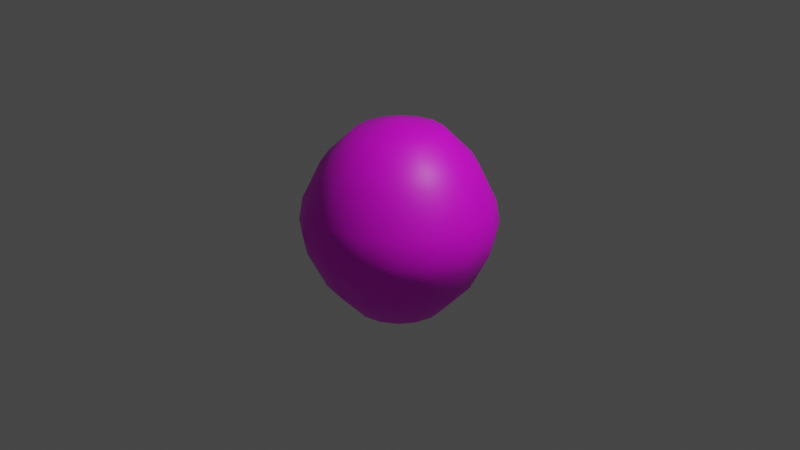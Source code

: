 # Source: Bobber.blend  (saved by Blender 3.2.14; exported with 4.5.12 LTS)
import bpy
from mathutils import Matrix  # noqa: F401  (used for matrix-valued properties, if any)

bpy.ops.wm.read_factory_settings(use_empty=True)
scene = bpy.context.scene
scene.name = 'Scene'

# ---- collections
col_collection = bpy.data.collections.new('Collection'); scene.collection.children.link(col_collection)

# ---- images (referenced by path relative to the original .blend; pixels are not part of the script)
import os
ASSET_DIR = os.environ.get("B2B_ASSET_DIR", "")  # directory of the original .blend (textures are referenced by path, not embedded)
HERE = os.path.dirname(os.path.abspath(__file__))  # packed textures are extracted next to this script under _unpacked/

def load_image(name, relpath, width, height, colorspace="sRGB"):
    """Load a texture the original file referenced (path relative to the .blend, or extracted next to this script)."""
    p = next((c for c in (os.path.join(HERE, relpath), os.path.join(ASSET_DIR, relpath)) if relpath and os.path.exists(c)), "")
    if p:
        img = bpy.data.images.load(p, check_existing=True)
        img.name = name
    else:  # same state as the original file: an image datablock whose file is absent (Cycles renders it pink)
        img = bpy.data.images.new(name, width, height)
        img.source = "FILE"
        img.filepath = "//" + (relpath or name)
    img.colorspace_settings.name = colorspace
    return img
img_bobberpattern = load_image('BobberPattern', '', 1024, 1024, 'sRGB')

# ---- materials (node trees are filled in below, after node groups)
mat_material_001 = bpy.data.materials.new('Material.001')
mat_material_001.use_transparent_shadow = False

# ---- material node trees
mat_material_001.use_nodes = True; mat_material_001.node_tree.nodes.clear()
_N = mat_material_001.node_tree.nodes; _L = mat_material_001.node_tree.links
n0 = _N.new('ShaderNodeBsdfPrincipled'); n0.name = 'Principled BSDF'; n0.location = (10, 300)
n0.distribution = 'GGX'
n0.subsurface_method = 'RANDOM_WALK_SKIN'
n0.inputs[3].default_value = 1.45
n0.inputs[27].default_value = (0.0, 0.0, 0.0, 1.0)
n0.inputs[28].default_value = 1.0
n1 = _N.new('ShaderNodeOutputMaterial'); n1.name = 'Material Output'; n1.location = (300, 300)
n2 = _N.new('ShaderNodeTexImage'); n2.name = 'Image Texture'; n2.location = (-353, 209)
n2.image = img_bobberpattern
_L.new(n0.outputs[0], n1.inputs[0])
_L.new(n2.outputs[0], n0.inputs[0])
n1.is_active_output = True

# ---- world
world_world = bpy.data.worlds.new('World'); scene.world = world_world
world_world.use_nodes = True; world_world.node_tree.nodes.clear()
_N = world_world.node_tree.nodes; _L = world_world.node_tree.links
n0 = _N.new('ShaderNodeOutputWorld'); n0.name = 'World Output'; n0.location = (300, 300)
n1 = _N.new('ShaderNodeBackground'); n1.name = 'Background'; n1.location = (10, 300)
n1.inputs[0].default_value = (0.05088, 0.05088, 0.05088, 1.0)
_L.new(n1.outputs[0], n0.inputs[0])
n0.is_active_output = True
world_world.color = (0.05088, 0.05088, 0.05088)
world_world.use_sun_shadow = False
world_world.sun_shadow_jitter_overblur = 0.0

# ---- cameras
cam_camera = bpy.data.cameras.new('Camera')
cam_camera.clip_end = 100.0
cam_camera.ortho_scale = 7.314

# ---- lights
light_light = bpy.data.lights.new('Light', 'POINT')
light_light.transmission_factor = 0.0
light_light.energy = 1000.0
light_light.shadow_soft_size = 0.1
light_light.shadow_maximum_resolution = 0.006
light_light.use_absolute_resolution = True

# ---- meshes
me_sphere = bpy.data.meshes.new('Sphere')
me_sphere.from_pydata([(-0.001565, 0.4603, 0.9481), (0.0, 0.9749, -0.2225), (0.0, 0.7818, -0.6235), (0.003804, 0.489, -0.9824), (0.1754, 0.4278, 0.9509), (0.2992, 0.7223, 0.6237), (0.3731, 0.9007, 0.2225), (0.3731, 0.9007, -0.2225), (0.2992, 0.7223, -0.6235), (0.189, 0.4467, -0.9767), (0.003206, -0.002539, -1.216), (0.327, 0.3295, 0.9533), (0.5529, 0.5529, 0.6243), (0.6894, 0.6894, 0.2225), (0.6894, 0.6894, -0.2225), (0.5528, 0.5528, -0.6235), (0.3422, 0.3376, -0.9707), (0.4296, 0.1799, 0.9551), (0.7224, 0.2992, 0.6248), (0.9007, 0.3731, 0.2225), (0.9007, 0.3731, -0.2225), (0.7223, 0.2992, -0.6235), (0.4416, 0.1798, -0.9651), (0.4664, 0.001695, 0.956), (0.7819, 1.296e-06, 0.625), (0.9749, -2.153e-07, 0.2225), (0.9749, -2.153e-07, -0.2225), (0.7818, -1.855e-07, -0.6235), (0.4737, -0.002433, -0.9607), (0.4314, -0.177, 0.9559), (0.7223, -0.2992, 0.6249), (0.9007, -0.3731, 0.2225), (0.9007, -0.3731, -0.2225), (0.7223, -0.2992, -0.6235), (0.4351, -0.1825, -0.9581), (0.3301, -0.3281, 0.9547), (0.5529, -0.5528, 0.6244), (0.6894, -0.6894, 0.2225), (0.6894, -0.6894, -0.2225), (0.5528, -0.5528, -0.6235), (0.332, -0.3345, -0.9573), (0.1787, -0.4279, 0.9526), (0.2992, -0.7223, 0.6238), (0.3731, -0.9007, 0.2225), (0.3731, -0.9007, -0.2225), (0.2992, -0.7223, -0.6235), (0.1792, -0.4368, -0.9585), (-0.001558, -0.0001333, 1.057), (0.001236, -0.4617, 0.95), (-3.647e-08, -0.7818, 0.6235), (-2.348e-07, -0.9749, 0.2225), (-2.348e-07, -0.9749, -0.2225), (-1.454e-07, -0.7818, -0.6235), (-0.001515, -0.4744, -0.9617), (-0.1748, -0.4252, 0.9472), (-0.2992, -0.7223, 0.6235), (-0.3731, -0.9007, 0.2225), (-0.3731, -0.9007, -0.2225), (-0.2992, -0.7223, -0.6235), (-0.1842, -0.4408, -0.9665), (-0.323, -0.3246, 0.9447), (-0.5528, -0.5528, 0.6235), (-0.6894, -0.6894, 0.2225), (-0.6894, -0.6894, -0.2225), (-0.5528, -0.5528, -0.6235), (-0.3419, -0.3397, -0.9725), (-0.4215, -0.1758, 0.9429), (-0.7223, -0.2992, 0.6235), (-0.9007, -0.3731, 0.2225), (-0.9007, -0.3731, -0.2225), (-0.7223, -0.2992, -0.6235), (-0.45, -0.1844, -0.9786), (-0.4561, -0.001168, 0.9421), (-0.7818, 1.424e-07, 0.6235), (-0.9749, 2.914e-07, 0.2225), (-0.9749, 2.914e-07, -0.2225), (-0.7818, 1.429e-07, -0.6235), (-0.4902, 0.00223, -0.984), (-0.422, 0.1735, 0.9423), (-0.7223, 0.2992, 0.6235), (-0.9007, 0.3731, 0.2225), (-0.9007, 0.3731, -0.2225), (-0.7223, 0.2992, -0.6235), (-0.4542, 0.1911, -0.9875), (-0.3241, 0.3223, 0.9435), (-0.5528, 0.5528, 0.6235), (-0.6894, 0.6894, 0.2225), (-0.6894, 0.6894, -0.2225), (-0.5528, 0.5528, -0.6235), (-0.3465, 0.3512, -0.9884), (-0.1768, 0.423, 0.9456), (-0.2992, 0.7223, 0.6235), (-0.3731, 0.9007, 0.2225), (-0.3731, 0.9007, -0.2225), (-0.2992, 0.7223, -0.6235), (-0.1849, 0.456, -0.9865), (3.036e-07, 0.7818, 0.6235), (5.401e-07, 0.9749, 0.2225), (0.3889, 0.9389, -0.01192), (0.7186, 0.7186, -0.01192), (0.9389, 0.3889, -0.01192), (1.016, -2.23e-07, -0.01192), (0.9389, -0.3889, -0.01192), (0.7186, -0.7186, -0.01192), (0.3889, -0.9389, -0.01192), (-2.485e-07, -1.016, -0.01192), (-0.3889, -0.9389, -0.01192), (-0.7186, -0.7186, -0.01192), (-0.9389, -0.3889, -0.01192), (-1.016, 3.051e-07, -0.01192), (-0.9389, 0.3889, -0.01192), (-0.7186, 0.7186, -0.01192), (-0.3889, 0.9389, -0.01192), (2.626e-07, 1.016, -0.01192)], [], [(96, 0, 4, 5), (10, 3, 9), (2, 1, 7, 8), (97, 96, 5, 6), (0, 47, 4), (3, 2, 8, 9), (113, 97, 6, 98), (9, 8, 15, 16), (98, 6, 13, 99), (5, 4, 11, 12), (10, 9, 16), (8, 7, 14, 15), (6, 5, 12, 13), (4, 47, 11), (12, 11, 17, 18), (10, 16, 22), (15, 14, 20, 21), (13, 12, 18, 19), (11, 47, 17), (16, 15, 21, 22), (99, 13, 19, 100), (10, 22, 28), (21, 20, 26, 27), (19, 18, 24, 25), (17, 47, 23), (22, 21, 27, 28), (100, 19, 25, 101), (18, 17, 23, 24), (27, 26, 32, 33), (25, 24, 30, 31), (23, 47, 29), (28, 27, 33, 34), (101, 25, 31, 102), (24, 23, 29, 30), (10, 28, 34), (29, 47, 35), (34, 33, 39, 40), (102, 31, 37, 103), (30, 29, 35, 36), (10, 34, 40), (33, 32, 38, 39), (31, 30, 36, 37), (40, 39, 45, 46), (103, 37, 43, 104), (36, 35, 41, 42), (10, 40, 46), (39, 38, 44, 45), (37, 36, 42, 43), (35, 47, 41), (104, 43, 50, 105), (42, 41, 48, 49), (10, 46, 53), (45, 44, 51, 52), (43, 42, 49, 50), (41, 47, 48), (46, 45, 52, 53), (10, 53, 59), (52, 51, 57, 58), (50, 49, 55, 56), (48, 47, 54), (53, 52, 58, 59), (105, 50, 56, 106), (49, 48, 54, 55), (10, 59, 65), (58, 57, 63, 64), (56, 55, 61, 62), (54, 47, 60), (59, 58, 64, 65), (106, 56, 62, 107), (55, 54, 60, 61), (62, 61, 67, 68), (60, 47, 66), (65, 64, 70, 71), (107, 62, 68, 108), (61, 60, 66, 67), (10, 65, 71), (64, 63, 69, 70), (71, 70, 76, 77), (108, 68, 74, 109), (67, 66, 72, 73), (10, 71, 77), (70, 69, 75, 76), (68, 67, 73, 74), (66, 47, 72), (77, 76, 82, 83), (109, 74, 80, 110), (73, 72, 78, 79), (10, 77, 83), (76, 75, 81, 82), (74, 73, 79, 80), (72, 47, 78), (79, 78, 84, 85), (10, 83, 89), (82, 81, 87, 88), (80, 79, 85, 86), (78, 47, 84), (83, 82, 88, 89), (110, 80, 86, 111), (10, 89, 95), (88, 87, 93, 94), (86, 85, 91, 92), (84, 47, 90), (89, 88, 94, 95), (111, 86, 92, 112), (85, 84, 90, 91), (94, 93, 1, 2), (92, 91, 96, 97), (90, 47, 0), (95, 94, 2, 3), (112, 92, 97, 113), (91, 90, 0, 96), (10, 95, 3), (93, 112, 113, 1), (87, 111, 112, 93), (81, 110, 111, 87), (75, 109, 110, 81), (69, 108, 109, 75), (63, 107, 108, 69), (57, 106, 107, 63), (51, 105, 106, 57), (44, 104, 105, 51), (38, 103, 104, 44), (32, 102, 103, 38), (26, 101, 102, 32), (20, 100, 101, 26), (14, 99, 100, 20), (7, 98, 99, 14), (1, 113, 98, 7)])
me_sphere.polygons.foreach_set('use_smooth', [True] * 128)
_uv = me_sphere.uv_layers.new(name='UVMap')
_uv.uv.foreach_set('vector', [0.546, 0.295, 0.5665, 0.1766, 0.6039, 0.1797, 0.6091, 0.3002, 0.2468, 0.5612, 0.2679, 0.6991, 0.2284, 0.6953, 0.2687, 0.82, 0.2593, 0.9289, 0.1811, 0.9213, 0.206, 0.814, 0.5226, 0.4027, 0.546, 0.295, 0.6091, 0.3002, 0.6012, 0.4092, 0.5665, 0.1766, 0.5772, 0.07025, 0.6039, 0.1797, 0.2679, 0.6991, 0.2687, 0.82, 0.206, 0.814, 0.2284, 0.6953, 0.5101, 0.4443, 0.5226, 0.4027, 0.6012, 0.4092, 0.5887, 0.4508, 0.2284, 0.6953, 0.206, 0.814, 0.1444, 0.7855, 0.1904, 0.6779, 0.169, 0.9586, 0.1556, 1.0, 0.07888, 0.9645, 0.0923, 0.923, 0.6091, 0.3002, 0.6039, 0.1797, 0.6367, 0.1691, 0.6639, 0.2821, 0.2468, 0.5612, 0.2284, 0.6953, 0.1904, 0.6779, 0.206, 0.814, 0.1811, 0.9213, 0.1044, 0.8858, 0.1444, 0.7855, 0.6012, 0.4092, 0.6091, 0.3002, 0.6639, 0.2821, 0.6695, 0.3867, 0.6039, 0.1797, 0.5772, 0.07025, 0.6367, 0.1691, 1.0, 0.2309, 0.9888, 0.3513, 0.959, 0.3543, 0.9492, 0.236, 0.2468, 0.5612, 0.1904, 0.6779, 0.1595, 0.6497, 0.1444, 0.7855, 0.1044, 0.8858, 0.04077, 0.8276, 0.09343, 0.7389, 0.9883, 0.1158, 1.0, 0.2309, 0.9492, 0.236, 0.9249, 0.122, 0.6367, 0.1691, 0.5772, 0.07025, 0.6598, 0.1461, 0.1904, 0.6779, 0.1444, 0.7855, 0.09343, 0.7389, 0.1595, 0.6497, 0.0923, 0.923, 0.07888, 0.9645, 0.01528, 0.9063, 0.02871, 0.8649, 0.2468, 0.5612, 0.1595, 0.6497, 0.1402, 0.6153, 0.09343, 0.7389, 0.04077, 0.8276, 0.0, 0.7557, 0.06074, 0.6812, 0.9249, 0.122, 0.9492, 0.236, 0.8905, 0.2597, 0.8517, 0.1515, 0.6598, 0.1461, 0.5772, 0.07025, 0.6695, 0.1144, 0.1595, 0.6497, 0.09343, 0.7389, 0.06074, 0.6812, 0.1402, 0.6153, 0.9033, 0.07322, 0.9249, 0.122, 0.8517, 0.1515, 0.83, 0.1027, 0.9492, 0.236, 0.959, 0.3543, 0.9241, 0.3684, 0.8905, 0.2597, 0.7751, 0.0, 0.8106, 0.05891, 0.7386, 0.1072, 0.7174, 0.03875, 0.8517, 0.1515, 0.8905, 0.2597, 0.8328, 0.2984, 0.7797, 0.1998, 0.9241, 0.3684, 0.9371, 0.4489, 0.8896, 0.3914, 0.1402, 0.6153, 0.06074, 0.6812, 0.05132, 0.6213, 0.1349, 0.5796, 0.83, 0.1027, 0.8517, 0.1515, 0.7797, 0.1998, 0.758, 0.151, 0.8905, 0.2597, 0.9241, 0.3684, 0.8896, 0.3914, 0.8328, 0.2984, 0.2468, 0.5612, 0.1402, 0.6153, 0.1349, 0.5796, 0.8896, 0.3914, 0.9371, 0.4489, 0.861, 0.4198, 0.1349, 0.5796, 0.05132, 0.6213, 0.06663, 0.5682, 0.1443, 0.5479, 0.758, 0.151, 0.7797, 0.1998, 0.7199, 0.2596, 0.6983, 0.2108, 0.8328, 0.2984, 0.8896, 0.3914, 0.861, 0.4198, 0.7848, 0.3462, 0.2468, 0.5612, 0.1349, 0.5796, 0.1443, 0.5479, 0.7174, 0.03875, 0.7386, 0.1072, 0.6788, 0.167, 0.6695, 0.08669, 0.7797, 0.1998, 0.8328, 0.2984, 0.7848, 0.3462, 0.7199, 0.2596, 0.1155, 0.0, 0.2035, 0.02914, 0.1664, 0.06361, 0.09298, 0.02049, 0.3106, 0.1328, 0.3411, 0.1823, 0.2948, 0.2253, 0.2643, 0.1757, 0.7848, 0.3462, 0.861, 0.4198, 0.8426, 0.4489, 0.7539, 0.396, 0.2468, 0.5612, 0.1443, 0.5479, 0.1671, 0.5247, 0.2035, 0.02914, 0.2832, 0.08825, 0.237, 0.1312, 0.1664, 0.06361, 0.7199, 0.2596, 0.7848, 0.3462, 0.7539, 0.396, 0.6815, 0.3217, 0.861, 0.4198, 0.9371, 0.4489, 0.8426, 0.4489, 0.2643, 0.1757, 0.2948, 0.2253, 0.2344, 0.2815, 0.2039, 0.2319, 0.3286, 0.3273, 0.3411, 0.4249, 0.312, 0.451, 0.28, 0.3722, 0.01519, 0.007097, 0.09298, 0.02049, 0.06334, 0.04697, 0.1664, 0.06361, 0.237, 0.1312, 0.1765, 0.1874, 0.1179, 0.1086, 0.2948, 0.2253, 0.3286, 0.3273, 0.28, 0.3722, 0.2344, 0.2815, 0.6139, 0.01799, 0.5772, 0.07025, 0.5771, 0.002304, 0.09298, 0.02049, 0.1664, 0.06361, 0.1179, 0.1086, 0.06334, 0.04697, 0.01519, 0.007097, 0.06334, 0.04697, 0.03077, 0.07562, 0.1179, 0.1086, 0.1765, 0.1874, 0.1111, 0.2482, 0.06542, 0.1574, 0.2344, 0.2815, 0.28, 0.3722, 0.2276, 0.421, 0.1689, 0.3422, 0.5771, 0.002304, 0.5772, 0.07025, 0.5398, 0.0, 0.06334, 0.04697, 0.1179, 0.1086, 0.06542, 0.1574, 0.03077, 0.07562, 0.2039, 0.2319, 0.2344, 0.2815, 0.1689, 0.3422, 0.1385, 0.2927, 0.28, 0.3722, 0.312, 0.451, 0.2807, 0.4792, 0.2276, 0.421, 0.6309, 0.9666, 0.5149, 0.9666, 0.5205, 0.942, 0.06542, 0.1574, 0.1111, 0.2482, 0.05063, 0.3043, 0.01694, 0.2024, 0.1689, 0.3422, 0.2276, 0.421, 0.1791, 0.466, 0.1085, 0.3984, 0.5398, 0.0, 0.5772, 0.07025, 0.5077, 0.01125, 0.03077, 0.07562, 0.06542, 0.1574, 0.01694, 0.2024, 0.0, 0.1022, 0.1385, 0.2927, 0.1689, 0.3422, 0.1085, 0.3984, 0.07801, 0.3488, 0.2276, 0.421, 0.2807, 0.4792, 0.252, 0.505, 0.1791, 0.466, 0.1085, 0.3984, 0.1791, 0.466, 0.142, 0.5005, 0.06222, 0.4414, 0.5077, 0.01125, 0.5772, 0.07025, 0.4854, 0.03423, 0.5205, 0.942, 0.4322, 0.8863, 0.4629, 0.837, 0.5395, 0.9128, 0.07801, 0.3488, 0.1085, 0.3984, 0.06222, 0.4414, 0.03174, 0.3918, 0.1791, 0.466, 0.252, 0.505, 0.2301, 0.5247, 0.142, 0.5005, 0.6309, 0.9666, 0.5205, 0.942, 0.5395, 0.9128, 0.4322, 0.8863, 0.3583, 0.8136, 0.3965, 0.7521, 0.4629, 0.837, 0.5395, 0.9128, 0.4629, 0.837, 0.5104, 0.7885, 0.5694, 0.8835, 0.3759, 0.7082, 0.353, 0.6593, 0.4122, 0.5988, 0.4351, 0.6477, 0.4069, 0.05109, 0.4854, 0.03423, 0.4763, 0.06545, 0.3913, 0.1043, 0.6309, 0.9666, 0.5395, 0.9128, 0.5694, 0.8835, 0.4629, 0.837, 0.3965, 0.7521, 0.4557, 0.6916, 0.5104, 0.7885, 0.353, 0.6593, 0.3411, 0.577, 0.3886, 0.5285, 0.4122, 0.5988, 0.4854, 0.03423, 0.5772, 0.07025, 0.4763, 0.06545, 0.5694, 0.8835, 0.5104, 0.7885, 0.5674, 0.7483, 0.6056, 0.8587, 0.4351, 0.6477, 0.4122, 0.5988, 0.4833, 0.5486, 0.5063, 0.5975, 0.3913, 0.1043, 0.4763, 0.06545, 0.4815, 0.1003, 0.4005, 0.1641, 0.6309, 0.9666, 0.5694, 0.8835, 0.6056, 0.8587, 0.5104, 0.7885, 0.4557, 0.6916, 0.5268, 0.6414, 0.5674, 0.7483, 0.4122, 0.5988, 0.3886, 0.5285, 0.4456, 0.4882, 0.4833, 0.5486, 0.4763, 0.06545, 0.5772, 0.07025, 0.4815, 0.1003, 0.4005, 0.1641, 0.4815, 0.1003, 0.5004, 0.1335, 0.4332, 0.2213, 0.6309, 0.9666, 0.6056, 0.8587, 0.6423, 0.8425, 0.5674, 0.7483, 0.5268, 0.6414, 0.599, 0.6091, 0.6253, 0.7223, 0.3411, 0.2394, 0.4005, 0.1641, 0.4332, 0.2213, 0.3818, 0.3108, 0.4815, 0.1003, 0.5772, 0.07025, 0.5004, 0.1335, 0.6056, 0.8587, 0.5674, 0.7483, 0.6253, 0.7223, 0.6423, 0.8425, 0.5063, 0.5975, 0.4833, 0.5486, 0.5556, 0.5163, 0.5785, 0.5651, 0.2468, 0.5612, 0.3271, 0.6644, 0.3027, 0.6883, 0.6253, 0.7223, 0.599, 0.6091, 0.6614, 0.5995, 0.6753, 0.7146, 0.3818, 0.3108, 0.4332, 0.2213, 0.4843, 0.2673, 0.4455, 0.3681, 0.5004, 0.1335, 0.5772, 0.07025, 0.5302, 0.1603, 0.6423, 0.8425, 0.6253, 0.7223, 0.6753, 0.7146, 0.6734, 0.8377, 0.3693, 0.3524, 0.3818, 0.3108, 0.4455, 0.3681, 0.433, 0.4097, 0.4332, 0.2213, 0.5004, 0.1335, 0.5302, 0.1603, 0.4843, 0.2673, 0.323, 0.8027, 0.3271, 0.9072, 0.2593, 0.9289, 0.2687, 0.82, 0.4455, 0.3681, 0.4843, 0.2673, 0.546, 0.295, 0.5226, 0.4027, 0.5302, 0.1603, 0.5772, 0.07025, 0.5665, 0.1766, 0.3027, 0.6883, 0.323, 0.8027, 0.2687, 0.82, 0.2679, 0.6991, 0.433, 0.4097, 0.4455, 0.3681, 0.5226, 0.4027, 0.5101, 0.4443, 0.4843, 0.2673, 0.5302, 0.1603, 0.5665, 0.1766, 0.546, 0.295, 0.2468, 0.5612, 0.3027, 0.6883, 0.2679, 0.6991, 0.4218, 0.4471, 0.433, 0.4097, 0.5101, 0.4443, 0.4988, 0.4817, 0.3581, 0.3898, 0.3693, 0.3524, 0.433, 0.4097, 0.4218, 0.4471, 0.5268, 0.6414, 0.5063, 0.5975, 0.5785, 0.5651, 0.599, 0.6091, 0.4557, 0.6916, 0.4351, 0.6477, 0.5063, 0.5975, 0.5268, 0.6414, 0.3965, 0.7521, 0.3759, 0.7082, 0.4351, 0.6477, 0.4557, 0.6916, 0.05063, 0.3043, 0.07801, 0.3488, 0.03174, 0.3918, 0.004358, 0.3473, 0.1111, 0.2482, 0.1385, 0.2927, 0.07801, 0.3488, 0.05063, 0.3043, 0.1765, 0.1874, 0.2039, 0.2319, 0.1385, 0.2927, 0.1111, 0.2482, 0.237, 0.1312, 0.2643, 0.1757, 0.2039, 0.2319, 0.1765, 0.1874, 0.2832, 0.08825, 0.3106, 0.1328, 0.2643, 0.1757, 0.237, 0.1312, 0.7386, 0.1072, 0.758, 0.151, 0.6983, 0.2108, 0.6788, 0.167, 0.8106, 0.05891, 0.83, 0.1027, 0.758, 0.151, 0.7386, 0.1072, 0.8838, 0.02942, 0.9033, 0.07322, 0.83, 0.1027, 0.8106, 0.05891, 0.1044, 0.8858, 0.0923, 0.923, 0.02871, 0.8649, 0.04077, 0.8276, 0.1811, 0.9213, 0.169, 0.9586, 0.0923, 0.923, 0.1044, 0.8858, 0.4988, 0.4817, 0.5101, 0.4443, 0.5887, 0.4508, 0.5775, 0.4882])
_ca = me_sphere.color_attributes.new('Col', 'BYTE_COLOR', 'CORNER')
_ca.data.foreach_set('color', [1.0, 1.0, 1.0, 1.0, 1.0, 1.0, 1.0, 1.0, 1.0, 1.0, 1.0, 1.0, 1.0, 1.0, 1.0, 1.0, 1.0, 1.0, 1.0, 1.0, 1.0, 1.0, 1.0, 1.0, 1.0, 1.0, 1.0, 1.0, 1.0, 1.0, 1.0, 1.0, 1.0, 1.0, 1.0, 1.0, 1.0, 1.0, 1.0, 1.0, 1.0, 1.0, 1.0, 1.0, 1.0, 1.0, 1.0, 1.0, 1.0, 1.0, 1.0, 1.0, 1.0, 1.0, 1.0, 1.0, 1.0, 1.0, 1.0, 1.0, 1.0, 1.0, 1.0, 1.0, 1.0, 1.0, 1.0, 1.0, 1.0, 1.0, 1.0, 1.0, 1.0, 1.0, 1.0, 1.0, 1.0, 1.0, 1.0, 1.0, 1.0, 1.0, 1.0, 1.0, 1.0, 1.0, 1.0, 1.0, 1.0, 1.0, 1.0, 1.0, 1.0, 1.0, 1.0, 1.0, 1.0, 1.0, 1.0, 1.0, 1.0, 1.0, 1.0, 1.0, 1.0, 1.0, 1.0, 1.0, 1.0, 1.0, 1.0, 1.0, 1.0, 1.0, 1.0, 1.0, 1.0, 1.0, 1.0, 1.0, 1.0, 1.0, 1.0, 1.0, 1.0, 1.0, 1.0, 1.0, 1.0, 1.0, 1.0, 1.0, 1.0, 1.0, 1.0, 1.0, 1.0, 1.0, 1.0, 1.0, 1.0, 1.0, 1.0, 1.0, 1.0, 1.0, 1.0, 1.0, 1.0, 1.0, 1.0, 1.0, 1.0, 1.0, 1.0, 1.0, 1.0, 1.0, 1.0, 1.0, 1.0, 1.0, 1.0, 1.0, 1.0, 1.0, 1.0, 1.0, 1.0, 1.0, 1.0, 1.0, 1.0, 1.0, 1.0, 1.0, 1.0, 1.0, 1.0, 1.0, 1.0, 1.0, 1.0, 1.0, 1.0, 1.0, 1.0, 1.0, 1.0, 1.0, 1.0, 1.0, 1.0, 1.0, 1.0, 1.0, 1.0, 1.0, 1.0, 1.0, 1.0, 1.0, 1.0, 1.0, 1.0, 1.0, 1.0, 1.0, 1.0, 1.0, 1.0, 1.0, 1.0, 1.0, 1.0, 1.0, 1.0, 1.0, 1.0, 1.0, 1.0, 1.0, 1.0, 1.0, 1.0, 1.0, 1.0, 1.0, 1.0, 1.0, 1.0, 1.0, 1.0, 1.0, 1.0, 1.0, 1.0, 1.0, 1.0, 1.0, 1.0, 1.0, 1.0, 1.0, 1.0, 1.0, 1.0, 1.0, 1.0, 1.0, 1.0, 1.0, 1.0, 1.0, 1.0, 1.0, 1.0, 1.0, 1.0, 1.0, 1.0, 1.0, 1.0, 1.0, 1.0, 1.0, 1.0, 1.0, 1.0, 1.0, 1.0, 1.0, 1.0, 1.0, 1.0, 1.0, 1.0, 1.0, 1.0, 1.0, 1.0, 1.0, 1.0, 1.0, 1.0, 1.0, 1.0, 1.0, 1.0, 1.0, 1.0, 1.0, 1.0, 1.0, 1.0, 1.0, 1.0, 1.0, 1.0, 1.0, 1.0, 1.0, 1.0, 1.0, 1.0, 1.0, 1.0, 1.0, 1.0, 1.0, 1.0, 1.0, 1.0, 1.0, 1.0, 1.0, 1.0, 1.0, 1.0, 1.0, 1.0, 1.0, 1.0, 1.0, 1.0, 1.0, 1.0, 1.0, 1.0, 1.0, 1.0, 1.0, 1.0, 1.0, 1.0, 1.0, 1.0, 1.0, 1.0, 1.0, 1.0, 1.0, 1.0, 1.0, 1.0, 1.0, 1.0, 1.0, 1.0, 1.0, 1.0, 1.0, 1.0, 1.0, 1.0, 1.0, 1.0, 1.0, 1.0, 1.0, 1.0, 1.0, 1.0, 1.0, 1.0, 1.0, 1.0, 1.0, 1.0, 1.0, 1.0, 1.0, 1.0, 1.0, 1.0, 1.0, 1.0, 1.0, 1.0, 1.0, 1.0, 1.0, 1.0, 1.0, 1.0, 1.0, 1.0, 1.0, 1.0, 1.0, 1.0, 1.0, 1.0, 1.0, 1.0, 1.0, 1.0, 1.0, 1.0, 1.0, 1.0, 1.0, 1.0, 1.0, 1.0, 1.0, 1.0, 1.0, 1.0, 1.0, 1.0, 1.0, 1.0, 1.0, 1.0, 1.0, 1.0, 1.0, 1.0, 1.0, 1.0, 1.0, 1.0, 1.0, 1.0, 1.0, 1.0, 1.0, 1.0, 1.0, 1.0, 1.0, 1.0, 1.0, 1.0, 1.0, 1.0, 1.0, 1.0, 1.0, 1.0, 1.0, 1.0, 1.0, 1.0, 1.0, 1.0, 1.0, 1.0, 1.0, 1.0, 1.0, 1.0, 1.0, 1.0, 1.0, 1.0, 1.0, 1.0, 1.0, 1.0, 1.0, 1.0, 1.0, 1.0, 1.0, 1.0, 1.0, 1.0, 1.0, 1.0, 1.0, 1.0, 1.0, 1.0, 1.0, 1.0, 1.0, 1.0, 1.0, 1.0, 1.0, 1.0, 1.0, 1.0, 1.0, 1.0, 1.0, 1.0, 1.0, 1.0, 1.0, 1.0, 1.0, 1.0, 1.0, 1.0, 1.0, 1.0, 1.0, 1.0, 1.0, 1.0, 1.0, 1.0, 1.0, 1.0, 1.0, 1.0, 1.0, 1.0, 1.0, 1.0, 1.0, 1.0, 1.0, 1.0, 1.0, 1.0, 1.0, 1.0, 1.0, 1.0, 1.0, 1.0, 1.0, 1.0, 1.0, 1.0, 1.0, 1.0, 1.0, 1.0, 1.0, 1.0, 1.0, 1.0, 1.0, 1.0, 1.0, 1.0, 1.0, 1.0, 1.0, 1.0, 1.0, 1.0, 1.0, 1.0, 1.0, 1.0, 1.0, 1.0, 1.0, 1.0, 1.0, 1.0, 1.0, 1.0, 1.0, 1.0, 1.0, 1.0, 1.0, 1.0, 1.0, 1.0, 1.0, 1.0, 1.0, 1.0, 1.0, 1.0, 1.0, 1.0, 1.0, 1.0, 1.0, 1.0, 1.0, 1.0, 1.0, 1.0, 1.0, 1.0, 1.0, 1.0, 1.0, 1.0, 1.0, 1.0, 1.0, 1.0, 1.0, 1.0, 1.0, 1.0, 1.0, 1.0, 1.0, 1.0, 1.0, 1.0, 1.0, 1.0, 1.0, 1.0, 1.0, 1.0, 1.0, 1.0, 1.0, 1.0, 1.0, 1.0, 1.0, 1.0, 1.0, 1.0, 1.0, 1.0, 1.0, 1.0, 1.0, 1.0, 1.0, 1.0, 1.0, 1.0, 1.0, 1.0, 1.0, 1.0, 1.0, 1.0, 1.0, 1.0, 1.0, 1.0, 1.0, 1.0, 1.0, 1.0, 1.0, 1.0, 1.0, 1.0, 1.0, 1.0, 1.0, 1.0, 1.0, 1.0, 1.0, 1.0, 1.0, 1.0, 1.0, 1.0, 1.0, 1.0, 1.0, 1.0, 1.0, 1.0, 1.0, 1.0, 1.0, 1.0, 1.0, 1.0, 1.0, 1.0, 1.0, 1.0, 1.0, 1.0, 1.0, 1.0, 1.0, 1.0, 1.0, 1.0, 1.0, 1.0, 1.0, 1.0, 1.0, 1.0, 1.0, 1.0, 1.0, 1.0, 1.0, 1.0, 1.0, 1.0, 1.0, 1.0, 1.0, 1.0, 1.0, 1.0, 1.0, 1.0, 1.0, 1.0, 1.0, 1.0, 1.0, 1.0, 1.0, 1.0, 1.0, 1.0, 1.0, 1.0, 1.0, 1.0, 1.0, 1.0, 1.0, 1.0, 1.0, 1.0, 1.0, 1.0, 1.0, 1.0, 1.0, 1.0, 1.0, 1.0, 1.0, 1.0, 1.0, 1.0, 1.0, 1.0, 1.0, 1.0, 1.0, 1.0, 1.0, 1.0, 1.0, 1.0, 1.0, 1.0, 1.0, 1.0, 1.0, 1.0, 1.0, 1.0, 1.0, 1.0, 1.0, 1.0, 1.0, 1.0, 1.0, 1.0, 1.0, 1.0, 1.0, 1.0, 1.0, 1.0, 1.0, 1.0, 1.0, 1.0, 1.0, 1.0, 1.0, 1.0, 1.0, 1.0, 1.0, 1.0, 1.0, 1.0, 1.0, 1.0, 1.0, 1.0, 1.0, 1.0, 1.0, 1.0, 1.0, 1.0, 1.0, 1.0, 1.0, 1.0, 1.0, 1.0, 1.0, 1.0, 1.0, 1.0, 1.0, 1.0, 1.0, 1.0, 1.0, 1.0, 1.0, 1.0, 1.0, 1.0, 1.0, 1.0, 1.0, 1.0, 1.0, 1.0, 1.0, 1.0, 1.0, 1.0, 1.0, 1.0, 1.0, 1.0, 1.0, 1.0, 1.0, 1.0, 1.0, 1.0, 1.0, 1.0, 1.0, 1.0, 1.0, 1.0, 1.0, 1.0, 1.0, 1.0, 1.0, 1.0, 1.0, 1.0, 1.0, 1.0, 1.0, 1.0, 1.0, 1.0, 1.0, 1.0, 1.0, 1.0, 1.0, 1.0, 1.0, 1.0, 1.0, 1.0, 1.0, 1.0, 1.0, 1.0, 1.0, 1.0, 1.0, 1.0, 1.0, 1.0, 1.0, 1.0, 1.0, 1.0, 1.0, 1.0, 1.0, 1.0, 1.0, 1.0, 1.0, 1.0, 1.0, 1.0, 1.0, 1.0, 1.0, 1.0, 1.0, 1.0, 1.0, 1.0, 1.0, 1.0, 1.0, 1.0, 1.0, 1.0, 1.0, 1.0, 1.0, 1.0, 1.0, 1.0, 1.0, 1.0, 1.0, 1.0, 1.0, 1.0, 1.0, 1.0, 1.0, 1.0, 1.0, 1.0, 1.0, 1.0, 1.0, 1.0, 1.0, 1.0, 1.0, 1.0, 1.0, 1.0, 1.0, 1.0, 1.0, 1.0, 1.0, 1.0, 1.0, 1.0, 1.0, 1.0, 1.0, 1.0, 1.0, 1.0, 1.0, 1.0, 1.0, 1.0, 1.0, 1.0, 1.0, 1.0, 1.0, 1.0, 1.0, 1.0, 1.0, 1.0, 1.0, 1.0, 1.0, 1.0, 1.0, 1.0, 1.0, 1.0, 1.0, 1.0, 1.0, 1.0, 1.0, 1.0, 1.0, 1.0, 1.0, 1.0, 1.0, 1.0, 1.0, 1.0, 1.0, 1.0, 1.0, 1.0, 1.0, 1.0, 1.0, 1.0, 1.0, 1.0, 1.0, 1.0, 1.0, 1.0, 1.0, 1.0, 1.0, 1.0, 1.0, 1.0, 1.0, 1.0, 1.0, 1.0, 1.0, 1.0, 1.0, 1.0, 1.0, 1.0, 1.0, 1.0, 1.0, 1.0, 1.0, 1.0, 1.0, 1.0, 1.0, 1.0, 1.0, 1.0, 1.0, 1.0, 1.0, 1.0, 1.0, 1.0, 1.0, 1.0, 1.0, 1.0, 1.0, 1.0, 1.0, 1.0, 1.0, 1.0, 1.0, 1.0, 1.0, 1.0, 1.0, 1.0, 1.0, 1.0, 1.0, 1.0, 1.0, 1.0, 1.0, 1.0, 1.0, 1.0, 1.0, 1.0, 1.0, 1.0, 1.0, 1.0, 1.0, 1.0, 1.0, 1.0, 1.0, 1.0, 1.0, 1.0, 1.0, 1.0, 1.0, 1.0, 1.0, 1.0, 1.0, 1.0, 1.0, 1.0, 1.0, 1.0, 1.0, 1.0, 1.0, 1.0, 1.0, 1.0, 1.0, 1.0, 1.0, 1.0, 1.0, 1.0, 1.0, 1.0, 1.0, 1.0, 1.0, 1.0, 1.0, 1.0, 1.0, 1.0, 1.0, 1.0, 1.0, 1.0, 1.0, 1.0, 1.0, 1.0, 1.0, 1.0, 1.0, 1.0, 1.0, 1.0, 1.0, 1.0, 1.0, 1.0, 1.0, 1.0, 1.0, 1.0, 1.0, 1.0, 1.0, 1.0, 1.0, 1.0, 1.0, 1.0, 1.0, 1.0, 1.0, 1.0, 1.0, 1.0, 1.0, 1.0, 1.0, 1.0, 1.0, 1.0, 1.0, 1.0, 1.0, 1.0, 1.0, 1.0, 1.0, 1.0, 1.0, 1.0, 1.0, 1.0, 1.0, 1.0, 1.0, 1.0, 1.0, 1.0, 1.0, 1.0, 1.0, 1.0, 1.0, 1.0, 1.0, 1.0, 1.0, 1.0, 1.0, 1.0, 1.0, 1.0, 1.0, 1.0, 1.0, 1.0, 1.0, 1.0, 1.0, 1.0, 1.0, 1.0, 1.0, 1.0, 1.0, 1.0, 1.0, 1.0, 1.0, 1.0, 1.0, 1.0, 1.0, 1.0, 1.0, 1.0, 1.0, 1.0, 1.0, 1.0, 1.0, 1.0, 1.0, 1.0, 1.0, 1.0, 1.0, 1.0, 1.0, 1.0, 1.0, 1.0, 1.0, 1.0, 1.0, 1.0, 1.0, 1.0, 1.0, 1.0, 1.0, 1.0, 1.0, 1.0, 1.0, 1.0, 1.0, 1.0, 1.0, 1.0, 1.0, 1.0, 1.0, 1.0, 1.0, 1.0, 1.0, 1.0, 1.0, 1.0, 1.0, 1.0, 1.0, 1.0, 1.0, 1.0, 1.0, 1.0, 1.0, 1.0, 1.0, 1.0, 1.0, 1.0, 1.0, 1.0, 1.0, 1.0, 1.0, 1.0, 1.0, 1.0, 1.0, 1.0, 1.0, 1.0, 1.0, 1.0, 1.0, 1.0, 1.0, 1.0, 1.0, 1.0, 1.0, 1.0, 1.0, 1.0, 1.0, 1.0, 1.0, 1.0, 1.0, 1.0, 1.0, 1.0, 1.0, 1.0, 1.0, 1.0, 1.0, 1.0, 1.0, 1.0, 1.0, 1.0, 1.0, 1.0, 1.0, 1.0, 1.0, 1.0, 1.0, 1.0, 1.0, 1.0, 1.0, 1.0, 1.0, 1.0, 1.0, 1.0, 1.0, 1.0, 1.0, 1.0, 1.0, 1.0, 1.0, 1.0, 1.0, 1.0, 1.0, 1.0, 1.0, 1.0, 1.0, 1.0, 1.0, 1.0, 1.0, 1.0, 1.0, 1.0, 1.0, 1.0, 1.0, 1.0, 1.0, 1.0, 1.0, 1.0, 1.0, 1.0, 1.0, 1.0, 1.0, 1.0, 1.0, 1.0, 1.0, 1.0, 1.0, 1.0, 1.0, 1.0, 1.0, 1.0, 1.0, 1.0, 1.0, 1.0, 1.0, 1.0, 1.0, 1.0, 1.0, 1.0, 1.0, 1.0, 1.0, 1.0, 1.0, 1.0, 1.0, 1.0, 1.0, 1.0, 1.0, 1.0, 1.0, 1.0, 1.0, 1.0, 1.0, 1.0, 1.0, 1.0, 1.0, 1.0, 1.0, 1.0, 1.0, 1.0, 1.0, 1.0, 1.0, 1.0, 1.0, 1.0, 1.0, 1.0, 1.0, 1.0, 1.0, 1.0, 1.0, 1.0, 1.0, 1.0, 1.0, 1.0, 1.0, 1.0, 1.0, 1.0, 1.0, 1.0, 1.0, 1.0, 1.0, 1.0, 1.0, 1.0, 1.0, 1.0, 1.0, 1.0, 1.0, 1.0, 1.0, 1.0, 1.0, 1.0, 1.0, 1.0, 1.0, 1.0, 1.0, 1.0, 1.0, 1.0, 1.0, 1.0, 1.0, 1.0, 1.0, 1.0, 1.0, 1.0, 1.0, 1.0, 1.0, 1.0, 1.0, 1.0, 1.0, 1.0, 1.0, 1.0, 1.0, 1.0, 1.0, 1.0, 1.0, 1.0, 1.0, 1.0, 1.0, 1.0, 1.0, 1.0, 1.0, 1.0, 1.0, 1.0, 1.0, 1.0, 1.0, 1.0, 1.0, 1.0, 1.0, 1.0, 1.0, 1.0, 1.0, 1.0, 1.0, 1.0, 1.0, 1.0, 1.0, 1.0, 1.0, 1.0, 1.0, 1.0, 1.0, 1.0, 1.0, 1.0, 1.0, 1.0, 1.0, 1.0, 1.0, 1.0, 1.0, 1.0, 1.0, 1.0, 1.0, 1.0, 1.0, 1.0, 1.0, 1.0, 1.0, 1.0, 1.0, 1.0, 1.0, 1.0, 1.0, 1.0, 1.0, 1.0, 1.0, 1.0, 1.0, 1.0, 1.0, 1.0, 1.0, 1.0, 1.0, 1.0, 1.0, 1.0, 1.0, 1.0, 1.0, 1.0, 1.0, 1.0, 1.0, 1.0, 1.0, 1.0, 1.0, 1.0, 1.0, 1.0, 1.0, 1.0, 1.0, 1.0, 1.0, 1.0, 1.0, 1.0, 1.0, 1.0, 1.0, 1.0, 1.0, 1.0, 1.0, 1.0, 1.0, 1.0, 1.0, 1.0, 1.0, 1.0, 1.0, 1.0, 1.0, 1.0, 1.0, 1.0, 1.0, 1.0, 1.0, 1.0, 1.0, 1.0, 1.0, 1.0, 1.0, 1.0, 1.0, 1.0, 1.0, 1.0, 1.0, 1.0, 1.0, 1.0, 1.0, 1.0, 1.0, 1.0, 1.0, 1.0, 1.0, 1.0, 1.0, 1.0, 1.0, 1.0, 1.0, 1.0, 1.0, 1.0, 1.0, 1.0, 1.0, 1.0, 1.0, 1.0, 1.0, 1.0, 1.0, 1.0, 1.0, 1.0, 1.0, 1.0, 1.0, 1.0, 1.0, 1.0, 1.0, 1.0, 1.0, 1.0, 1.0, 1.0, 1.0, 1.0, 1.0, 1.0, 1.0, 1.0, 1.0, 1.0, 1.0, 1.0, 1.0, 1.0, 1.0, 1.0, 1.0, 1.0, 1.0, 1.0, 1.0, 1.0, 1.0, 1.0, 1.0, 1.0, 1.0, 1.0, 1.0, 1.0, 1.0, 1.0, 1.0, 1.0, 1.0, 1.0, 1.0, 1.0, 1.0, 1.0, 1.0, 1.0, 1.0, 1.0, 1.0, 1.0, 1.0, 1.0, 1.0, 1.0, 1.0, 1.0, 1.0, 1.0, 1.0, 1.0, 1.0, 1.0, 1.0, 1.0, 1.0, 1.0, 1.0, 1.0, 1.0, 1.0, 1.0, 1.0, 1.0, 1.0, 1.0, 1.0, 1.0, 1.0, 1.0, 1.0, 1.0, 1.0, 1.0, 1.0, 1.0, 1.0, 1.0, 1.0, 1.0, 1.0, 1.0, 1.0, 1.0, 1.0, 1.0, 1.0, 1.0, 1.0, 1.0, 1.0, 1.0, 1.0, 1.0, 1.0, 1.0, 1.0, 1.0, 1.0, 1.0, 1.0, 1.0, 1.0, 1.0, 1.0, 1.0, 1.0, 1.0, 1.0, 1.0, 1.0, 1.0, 1.0, 1.0, 1.0, 1.0, 1.0, 1.0, 1.0, 1.0, 1.0, 1.0, 1.0, 1.0, 1.0, 1.0, 1.0, 1.0, 1.0, 1.0, 1.0, 1.0, 1.0, 1.0, 1.0, 1.0, 1.0, 1.0, 1.0, 1.0, 1.0, 1.0, 1.0, 1.0, 1.0, 1.0, 1.0, 1.0, 1.0, 1.0, 1.0, 1.0, 1.0, 1.0, 1.0, 1.0, 1.0, 1.0, 1.0, 1.0, 1.0, 1.0, 1.0, 1.0, 1.0, 1.0, 1.0, 1.0, 1.0, 1.0, 1.0, 1.0, 1.0, 1.0, 1.0, 1.0, 1.0, 1.0, 1.0, 1.0, 1.0, 1.0, 1.0, 1.0, 1.0, 1.0, 1.0, 1.0, 1.0, 1.0, 1.0, 1.0, 1.0, 1.0, 1.0, 1.0, 1.0, 1.0, 1.0, 1.0, 1.0, 1.0, 1.0, 1.0, 1.0, 1.0, 1.0, 1.0, 1.0, 1.0, 1.0, 1.0, 1.0, 1.0, 1.0, 1.0, 1.0, 1.0, 1.0, 1.0, 1.0, 1.0, 1.0, 1.0, 1.0, 1.0, 1.0, 1.0, 1.0, 1.0, 1.0, 1.0, 1.0, 1.0, 1.0, 1.0, 1.0, 1.0, 1.0, 1.0, 1.0, 1.0, 1.0, 1.0, 1.0, 1.0, 1.0, 1.0, 1.0, 1.0, 1.0, 1.0, 1.0, 1.0, 1.0, 1.0, 1.0, 1.0, 1.0, 1.0, 1.0, 1.0, 1.0, 1.0, 1.0, 1.0, 1.0, 1.0, 1.0, 1.0, 1.0, 1.0, 1.0, 1.0])
me_sphere.materials.append(mat_material_001)
me_sphere.use_paint_bone_selection = False
me_sphere.use_paint_mask = True
me_sphere.update()

# ---- objects
ob_light = bpy.data.objects.new('Light', light_light)
ob_camera = bpy.data.objects.new('Camera', cam_camera)
ob_sphere = bpy.data.objects.new('Sphere', me_sphere)

# ---- transforms, parenting, visibility, modifiers, constraints
ob_light.location = (4.076, 1.005, 5.904)
ob_light.rotation_euler = (0.6503, 0.05522, 1.866)
ob_light.lock_rotations_4d = False
ob_light.empty_display_type = 'ARROWS'
ob_light.color = (0.0, 0.0, 0.0, 0.0)
ob_light.lineart.crease_threshold = 0.0
ob_camera.location = (7.359, -6.926, 4.958)
ob_camera.rotation_euler = (1.109, 0.0, 0.8149)
ob_camera.lock_rotations_4d = False
ob_camera.empty_display_type = 'ARROWS'
ob_camera.color = (0.0, 0.0, 0.0, 0.0)
ob_camera.display_type = 'WIRE'
ob_camera.lineart.crease_threshold = 0.0
ob_sphere.location = (0.0, 0.0, 0.0)

# ---- collection membership
col_collection.objects.link(ob_light)
col_collection.objects.link(ob_camera)
col_collection.objects.link(ob_sphere)

# ---- scene / render settings (as saved in the file)
scene.camera = ob_camera
scene.frame_start = 1; scene.frame_end = 250; scene.frame_set(1)
scene.render.engine = 'BLENDER_EEVEE_NEXT'
scene.cycles.sampling_pattern = 'TABULATED_SOBOL'
scene.cycles.use_light_tree = False
scene.view_settings.view_transform = 'Filmic'
bpy.context.view_layer.update()
